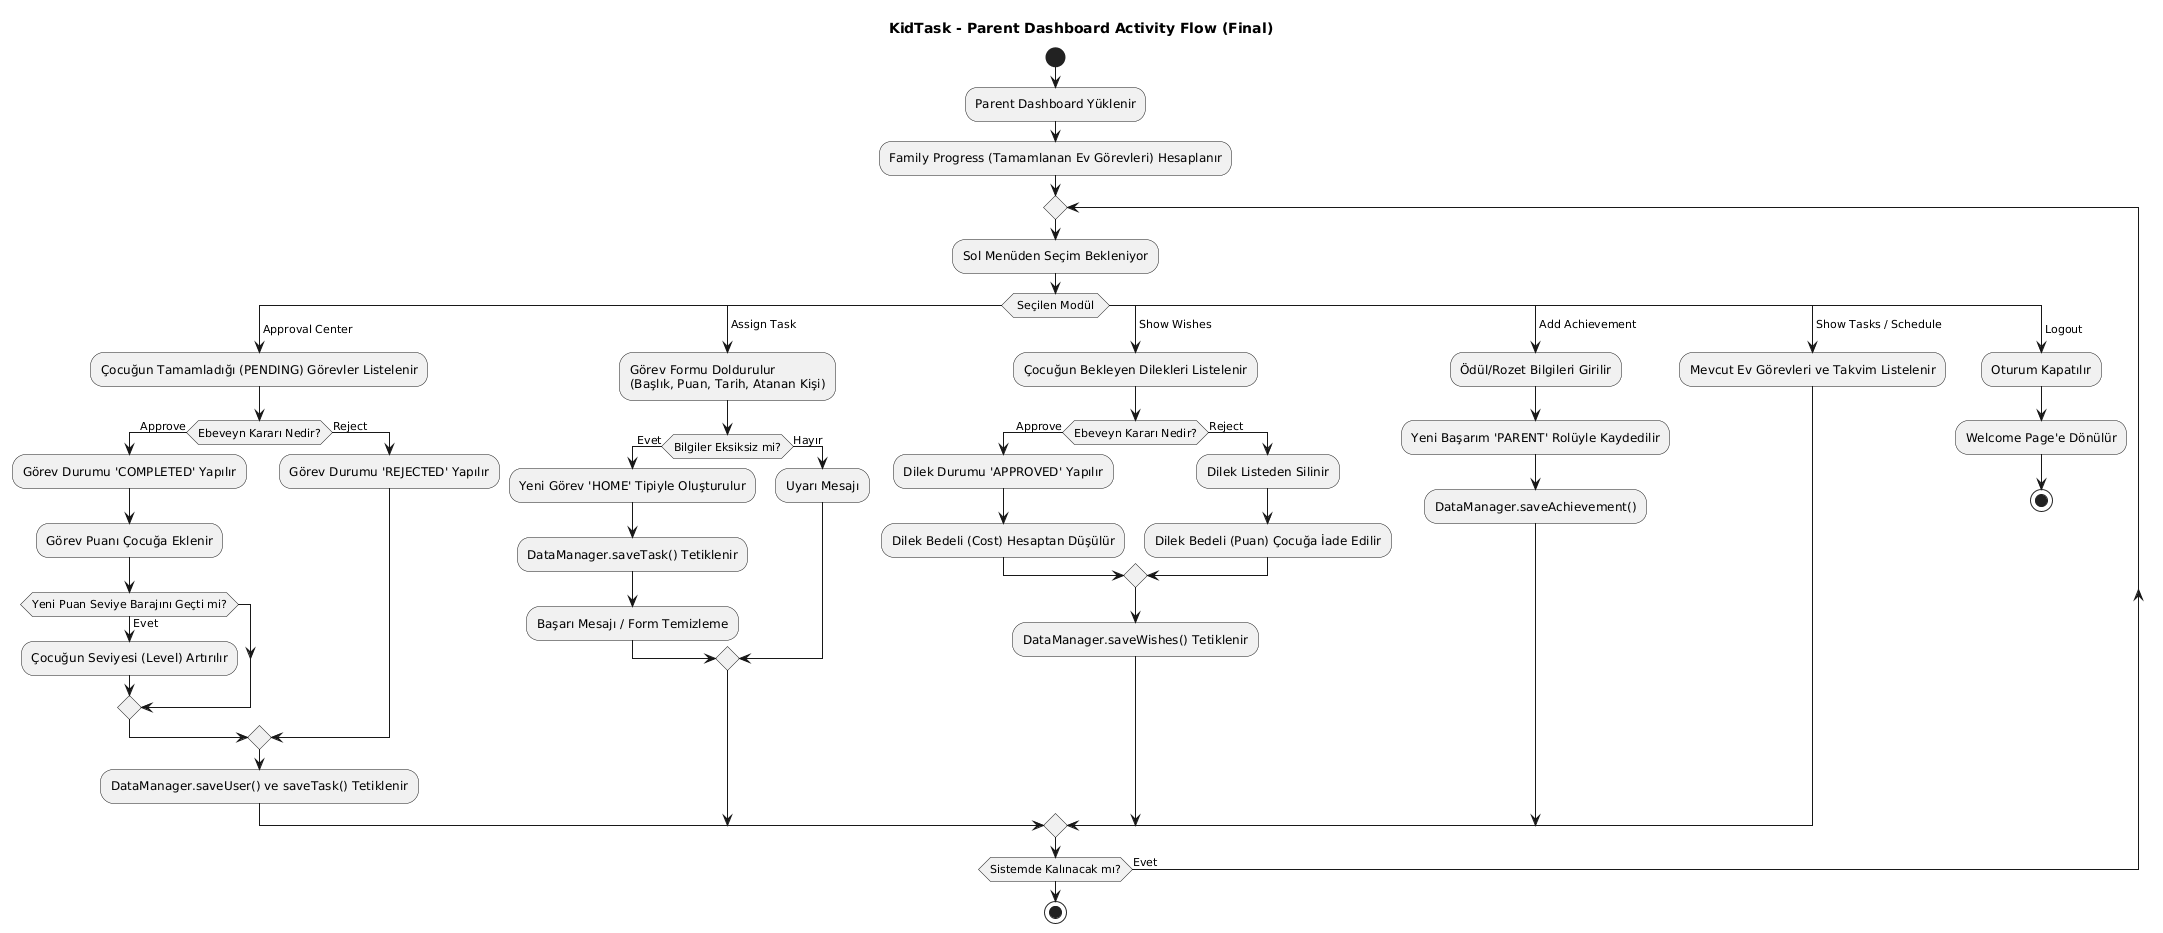

The diagram above was rendered by PlantUML. Its source (embedded in the PNG):
@startuml
skinparam linetype ortho
title KidTask - Parent Dashboard Activity Flow (Final)

start
:Parent Dashboard Yüklenir;
:Family Progress (Tamamlanan Ev Görevleri) Hesaplanır;

' Ana Döngü Başlangıcı
repeat
  :Sol Menüden Seçim Bekleniyor;
  
  switch ( Seçilen Modül )
  
  case ( Approval Center )
    :Çocuğun Tamamladığı (PENDING) Görevler Listelenir;
    
    if (Ebeveyn Kararı Nedir?) then (Approve)
      :Görev Durumu 'COMPLETED' Yapılır;
      :Görev Puanı Çocuğa Eklenir;
      
      ' Level Logic
      if (Yeni Puan Seviye Barajını Geçti mi?) then (Evet)
        :Çocuğun Seviyesi (Level) Artırılır;
      endif
      
    else (Reject)
      :Görev Durumu 'REJECTED' Yapılır;
    endif
    :DataManager.saveUser() ve saveTask() Tetiklenir;
    
  case ( Assign Task )
    :Görev Formu Doldurulur\n(Başlık, Puan, Tarih, Atanan Kişi);
    if (Bilgiler Eksiksiz mi?) then (Evet)
      :Yeni Görev 'HOME' Tipiyle Oluşturulur;
      :DataManager.saveTask() Tetiklenir;
      :Başarı Mesajı / Form Temizleme;
    else (Hayır)
      :Uyarı Mesajı;
    endif

  case ( Show Wishes )
    :Çocuğun Bekleyen Dilekleri Listelenir;
    
    if (Ebeveyn Kararı Nedir?) then (Approve)
      :Dilek Durumu 'APPROVED' Yapılır;
      :Dilek Bedeli (Cost) Hesaptan Düşülür;
    else (Reject)
      :Dilek Listeden Silinir;
      :Dilek Bedeli (Puan) Çocuğa İade Edilir;
    endif
    :DataManager.saveWishes() Tetiklenir;

  case ( Add Achievement )
    :Ödül/Rozet Bilgileri Girilir;
    :Yeni Başarım 'PARENT' Rolüyle Kaydedilir;
    :DataManager.saveAchievement();

  case ( Show Tasks / Schedule )
    :Mevcut Ev Görevleri ve Takvim Listelenir;
    
  case ( Logout )
    :Oturum Kapatılır;
    :Welcome Page'e Dönülür;
    stop
    
  endswitch

' İşlem bittikten sonra tekrar menüye dönen ok
repeat while (Sistemde Kalınacak mı?) is (Evet)

stop
@enduml